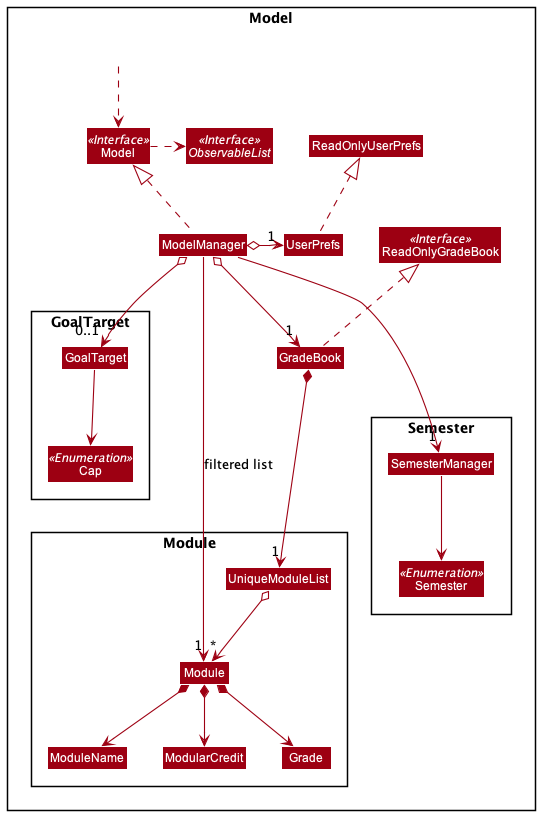

The diagram above was rendered by PlantUML. Its source (embedded in the PNG):
@startuml
!include style.puml
skinparam arrowThickness 1.1
skinparam arrowColor MODEL_COLOR
skinparam classBackgroundColor MODEL_COLOR

Package Model <<Rectangle>>{
    Interface ReadOnlyGradeBook <<Interface>>
    Interface Model <<Interface>>
    Interface ObservableList <<Interface>>
    Class GradeBook
    Class ReadOnlyGradeBook
    Class Model
    Class ModelManager
    Class UserPrefs
    Class ReadOnlyUserPrefs

Package Module {
    Class Module
    Class ModuleName
    Class ModularCredit
    Class Grade
    Class UniqueModuleList
}

Package Semester {
    Class SemesterManager
    Enum Semester <<Enumeration>>
}

SemesterManager --> Semester

Package GoalTarget {
    Class GoalTarget
    Enum Cap <<Enumeration>>
}
GoalTarget --> Cap

Class HiddenOutside #FFFFFF
HiddenOutside ..> Model

GradeBook .up.|> ReadOnlyGradeBook

ModelManager .up.|> Model
Model .right.> ObservableList
ModelManager o--> "1" GradeBook
ModelManager o--> "0..1" GoalTarget
ModelManager o-left-> "1" UserPrefs
UserPrefs .up.|> ReadOnlyUserPrefs

GradeBook *--> "1" UniqueModuleList
UniqueModuleList o--> "*" Module
Module *--> ModuleName
Module *--> ModularCredit
Module *--> Grade

ModelManager ----->"1" Module : filtered list
ModelManager --->"1" SemesterManager
@enduml